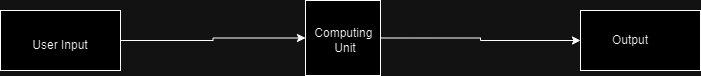

The diagram above was exported from draw.io. Its source (the exported page's mxGraphModel, read from the mxfile embedded in the PNG):
<mxGraphModel dx="1050" dy="557" grid="1" gridSize="10" guides="1" tooltips="1" connect="1" arrows="1" fold="1" page="1" pageScale="1" pageWidth="850" pageHeight="1100" math="0" shadow="0">
  <root>
    <mxCell id="0" />
    <mxCell id="1" parent="0" />
    <mxCell id="UHDUzxLsPeI9CpEJzZ-f-9" style="edgeStyle=orthogonalEdgeStyle;rounded=0;orthogonalLoop=1;jettySize=auto;html=1;exitX=1;exitY=0.5;exitDx=0;exitDy=0;entryX=0;entryY=0.5;entryDx=0;entryDy=0;" parent="1" source="UHDUzxLsPeI9CpEJzZ-f-1" target="UHDUzxLsPeI9CpEJzZ-f-4" edge="1">
      <mxGeometry relative="1" as="geometry" />
    </mxCell>
    <mxCell id="UHDUzxLsPeI9CpEJzZ-f-1" value="" style="rounded=0;whiteSpace=wrap;html=1;" parent="1" vertex="1">
      <mxGeometry x="40" y="110" width="120" height="60" as="geometry" />
    </mxCell>
    <mxCell id="UHDUzxLsPeI9CpEJzZ-f-2" value="" style="rounded=0;whiteSpace=wrap;html=1;" parent="1" vertex="1">
      <mxGeometry x="620" y="110" width="120" height="60" as="geometry" />
    </mxCell>
    <mxCell id="UHDUzxLsPeI9CpEJzZ-f-10" style="edgeStyle=orthogonalEdgeStyle;rounded=0;orthogonalLoop=1;jettySize=auto;html=1;exitX=1;exitY=0.5;exitDx=0;exitDy=0;" parent="1" source="UHDUzxLsPeI9CpEJzZ-f-4" target="UHDUzxLsPeI9CpEJzZ-f-2" edge="1">
      <mxGeometry relative="1" as="geometry" />
    </mxCell>
    <mxCell id="UHDUzxLsPeI9CpEJzZ-f-4" value="" style="whiteSpace=wrap;html=1;aspect=fixed;" parent="1" vertex="1">
      <mxGeometry x="345" y="100" width="75" height="75" as="geometry" />
    </mxCell>
    <mxCell id="UHDUzxLsPeI9CpEJzZ-f-6" value="User Input" style="text;strokeColor=none;align=center;fillColor=none;html=1;verticalAlign=middle;whiteSpace=wrap;rounded=0;" parent="1" vertex="1">
      <mxGeometry x="70" y="130" width="60" height="30" as="geometry" />
    </mxCell>
    <mxCell id="UHDUzxLsPeI9CpEJzZ-f-7" value="Computing&amp;nbsp;&lt;div&gt;Unit&lt;/div&gt;" style="text;strokeColor=none;align=center;fillColor=none;html=1;verticalAlign=middle;whiteSpace=wrap;rounded=0;" parent="1" vertex="1">
      <mxGeometry x="355" y="125" width="60" height="30" as="geometry" />
    </mxCell>
    <mxCell id="UHDUzxLsPeI9CpEJzZ-f-8" value="Output" style="text;strokeColor=none;align=center;fillColor=none;html=1;verticalAlign=middle;whiteSpace=wrap;rounded=0;" parent="1" vertex="1">
      <mxGeometry x="640" y="125" width="60" height="30" as="geometry" />
    </mxCell>
  </root>
</mxGraphModel>